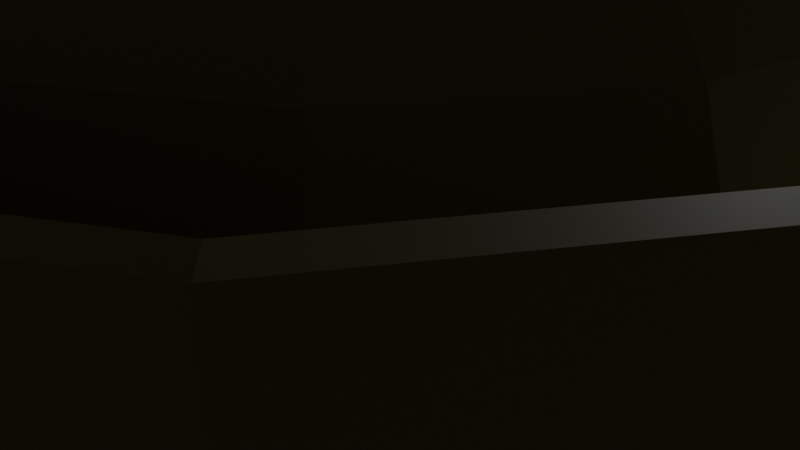 # Source: terrain.blend  (saved by Blender 4.1.24; exported with 4.5.12 LTS)
import bpy
from mathutils import Matrix  # noqa: F401  (used for matrix-valued properties, if any)

bpy.ops.wm.read_factory_settings(use_empty=True)
scene = bpy.context.scene
scene.name = 'Scene'

# ---- collections
col_collection = bpy.data.collections.new('Collection'); scene.collection.children.link(col_collection)

# ---- materials (node trees are filled in below, after node groups)
mat_material = bpy.data.materials.new('Material')
mat_material.alpha_threshold = 0.0
mat_material.use_transparent_shadow = False
mat_material.roughness = 0.5
mat_material.line_color = (0.0, 0.0, 0.0, 1.0)

# ---- material node trees
mat_material.use_nodes = True; mat_material.node_tree.nodes.clear()
_N = mat_material.node_tree.nodes; _L = mat_material.node_tree.links
n0 = _N.new('ShaderNodeOutputMaterial'); n0.name = 'Material Output'; n0.location = (300, 300)
n1 = _N.new('ShaderNodeBsdfPrincipled'); n1.name = 'Principled BSDF'; n1.location = (10, 300)
n1.inputs[0].default_value = (0.09508, 0.08459, 0.01312, 1.0)
n1.inputs[3].default_value = 1.45
_L.new(n1.outputs[0], n0.inputs[0])
n0.is_active_output = True

# ---- world
world_world = bpy.data.worlds.new('World'); scene.world = world_world
world_world.use_nodes = True; world_world.node_tree.nodes.clear()
_N = world_world.node_tree.nodes; _L = world_world.node_tree.links
n0 = _N.new('ShaderNodeOutputWorld'); n0.name = 'World Output'; n0.location = (300, 300)
n1 = _N.new('ShaderNodeBackground'); n1.name = 'Background'; n1.location = (10, 300)
n1.inputs[0].default_value = (0.05088, 0.05088, 0.05088, 1.0)
_L.new(n1.outputs[0], n0.inputs[0])
n0.is_active_output = True
world_world.color = (0.05088, 0.05088, 0.05088)
world_world.use_sun_shadow = False
world_world.sun_shadow_jitter_overblur = 0.0

# ---- cameras
cam_camera = bpy.data.cameras.new('Camera')
cam_camera.clip_end = 100.0
cam_camera.ortho_scale = 7.314

# ---- lights
light_light = bpy.data.lights.new('Light', 'POINT')
light_light.transmission_factor = 0.0
light_light.energy = 1000.0
light_light.shadow_soft_size = 0.1
light_light.shadow_maximum_resolution = 0.006
light_light.use_absolute_resolution = True

# ---- meshes
me_cube = bpy.data.meshes.new('Cube')
me_cube.from_pydata([(1.0, 1.0, 0.1893), (1.0, 1.0, -0.2072), (1.0, -1.0, 0.1893), (1.0, -1.0, -0.2072), (-1.0, 1.0, -0.2072), (-1.0, -1.0, 0.1893), (-1.0, -1.0, -0.2072), (0.001801, 1.0, -0.2072), (0.001801, -1.0, 0.1893), (0.001801, -1.0, -0.2072), (0.001801, 1.0, 0.1893), (-1.0, 0.002386, -0.2072), (1.0, 0.002386, 0.1893), (-1.0, 0.002386, 0.1893), (1.0, 0.002386, -0.2072), (0.001801, 0.002386, -0.2072), (0.001801, 0.002386, 0.1893), (1.0, 1.0, -0.2072), (1.0, 0.002386, -0.2072), (1.0, -1.0, -0.2072), (1.0, 0.002386, -0.2072), (1.0, -1.0, -0.2072), (-1.0, -1.0, -0.2072), (0.001801, -1.0, -0.2072), (-1.008, 0.9937, -0.2015), (-1.008, -1.006, -0.2015), (-1.008, -0.003931, -0.2015), (1.0, 1.0, -0.2072), (-1.0, 1.0, -0.2072), (0.001801, 1.0, -0.2072), (1.0, 0.002386, 0.648), (1.0, -1.0, 0.648), (0.001801, -1.0, 0.648), (0.001801, 0.002386, 0.648), (0.6041, -0.3951, 0.7639), (0.6041, -0.6025, 0.7639), (0.3977, -0.6025, 0.7639), (0.3977, -0.3951, 0.7639), (-0.6339, 0.3669, 0.07081), (-0.6339, 0.6355, 0.07081), (-0.3643, 0.6355, 0.07081), (-0.3643, 0.3669, 0.07081), (-1.0, 1.0, -0.2072), (-1.0, 0.002386, -0.2072), (-0.9015, -0.09648, 0.4014), (-0.9015, -1.099, 0.4014), (0.1003, 0.9011, 0.4014), (-0.9015, 0.9011, 0.4014), (1.098, 0.9011, 0.7979), (1.098, 0.9011, 0.4014), (-0.9015, -1.099, 0.7979), (1.098, -1.099, 0.7979), (1.098, -1.099, 0.4014), (-0.9015, 0.9011, 0.7979), (0.1003, -1.099, 0.7979), (1.098, -0.09648, 0.7979), (0.1003, -1.099, 0.4014), (-0.9015, -0.09648, 0.7979), (0.1003, 0.9011, 0.7979), (1.098, -0.09648, 0.4014), (-0.5355, 0.268, 0.6795), (-0.5355, 0.5366, 0.6795), (-0.2658, 0.5366, 0.6795), (-0.9015, 0.9011, 0.7979), (-0.9015, 0.9011, 0.4014), (-0.9015, -0.09648, 0.7979), (-0.9015, -0.09648, 0.4014)], [], [(16, 13, 5, 8), (43, 11, 44, 66), (11, 6, 45, 44), (15, 14, 3, 9), (40, 10, 58, 62), (5, 13, 57, 50), (12, 2, 51, 55), (11, 15, 9, 6), (6, 9, 56, 45), (16, 8, 32, 33), (0, 10, 16, 12), (4, 7, 15, 11), (0, 12, 55, 48), (7, 1, 14, 15), (8, 5, 50, 54), (2, 8, 54, 51), (14, 1, 17, 18), (14, 3, 19, 20), (6, 9, 23, 22), (3, 9, 23, 21), (4, 11, 26, 24), (6, 11, 26, 25), (1, 7, 29, 27), (7, 4, 28, 29), (32, 31, 35, 36), (12, 16, 33, 30), (8, 2, 31, 32), (2, 12, 30, 31), (34, 37, 36, 35), (33, 32, 36, 37), (31, 30, 34, 35), (30, 33, 37, 34), (40, 39, 38, 41), (42, 43, 66, 64), (13, 16, 41, 38), (16, 10, 40, 41), (1, 7, 46, 49), (14, 1, 49, 59), (4, 11, 43, 42), (39, 40, 62, 61), (56, 54, 50, 45), (44, 57, 65, 66), (59, 55, 51, 52), (46, 58, 48, 49), (47, 53, 58, 46), (52, 51, 54, 56), (49, 48, 55, 59), (45, 50, 57, 44), (58, 53, 61, 62), (53, 57, 60, 61), (66, 65, 63, 64), (57, 53, 63, 65), (53, 47, 64, 63), (9, 3, 52, 56), (3, 14, 59, 52), (13, 38, 60, 57), (7, 4, 47, 46), (38, 39, 61, 60), (4, 42, 64, 47), (10, 0, 48, 58)])
_uv = me_cube.uv_layers.new(name='UVMap')
_uv.uv.foreach_set('vector', [0.7498, 0.6247, 0.875, 0.6247, 0.875, 0.75, 0.7498, 0.75, 0.125, 0.6247, 0.125, 0.6247, 0.125, 0.6247, 0.125, 0.6247, 0.125, 0.6247, 0.125, 0.75, 0.125, 0.75, 0.125, 0.6247, 0.2502, 0.6247, 0.375, 0.6247, 0.375, 0.75, 0.2502, 0.75, 0.7498, 0.5, 0.7498, 0.5, 0.7498, 0.5, 0.7498, 0.5, 0.875, 0.75, 0.875, 0.6247, 0.875, 0.6247, 0.875, 0.75, 0.625, 0.6247, 0.625, 0.75, 0.625, 0.75, 0.625, 0.6247, 0.125, 0.6247, 0.2502, 0.6247, 0.2502, 0.75, 0.125, 0.75, 0.125, 0.75, 0.2502, 0.75, 0.2502, 0.75, 0.125, 0.75, 0.7498, 0.6247, 0.7498, 0.75, 0.7498, 0.75, 0.7498, 0.6247, 0.625, 0.5, 0.7498, 0.5, 0.7498, 0.6247, 0.625, 0.6247, 0.125, 0.5, 0.2502, 0.5, 0.2502, 0.6247, 0.125, 0.6247, 0.625, 0.5, 0.625, 0.6247, 0.625, 0.6247, 0.625, 0.5, 0.2502, 0.5, 0.375, 0.5, 0.375, 0.6247, 0.2502, 0.6247, 0.7498, 0.75, 0.875, 0.75, 0.875, 0.75, 0.7498, 0.75, 0.625, 0.75, 0.625, 0.8748, 0.625, 0.8748, 0.625, 0.75, 0.375, 0.6247, 0.375, 0.5, 0.375, 0.5, 0.375, 0.6247, 0.375, 0.6247, 0.375, 0.75, 0.375, 0.75, 0.375, 0.6247, 0.375, 1.0, 0.375, 0.8748, 0.375, 0.8748, 0.375, 1.0, 0.375, 0.75, 0.2502, 0.75, 0.2502, 0.75, 0.375, 0.75, 0.375, 0.25, 0.375, 0.1253, 0.375, 0.1253, 0.375, 0.25, 0.125, 0.75, 0.125, 0.6247, 0.125, 0.6247, 0.125, 0.75, 0.375, 0.5, 0.375, 0.3752, 0.375, 0.3752, 0.375, 0.5, 0.375, 0.3752, 0.375, 0.25, 0.375, 0.25, 0.375, 0.3752, 0.625, 0.8748, 0.625, 0.75, 0.625, 0.75, 0.625, 0.8748, 0.625, 0.6247, 0.7498, 0.6247, 0.7498, 0.6247, 0.625, 0.6247, 0.625, 0.8748, 0.625, 0.75, 0.625, 0.75, 0.625, 0.8748, 0.625, 0.75, 0.625, 0.6247, 0.625, 0.6247, 0.625, 0.75, 0.625, 0.6247, 0.7498, 0.6247, 0.7498, 0.75, 0.625, 0.75, 0.7498, 0.6247, 0.7498, 0.75, 0.7498, 0.75, 0.7498, 0.6247, 0.625, 0.75, 0.625, 0.6247, 0.625, 0.6247, 0.625, 0.75, 0.625, 0.6247, 0.7498, 0.6247, 0.7498, 0.6247, 0.625, 0.6247, 0.7498, 0.5, 0.875, 0.5, 0.875, 0.6247, 0.7498, 0.6247, 0.125, 0.5, 0.125, 0.6247, 0.125, 0.6247, 0.125, 0.5, 0.875, 0.6247, 0.7498, 0.6247, 0.7498, 0.6247, 0.875, 0.6247, 0.7498, 0.6247, 0.7498, 0.5, 0.7498, 0.5, 0.7498, 0.6247, 0.375, 0.5, 0.2502, 0.5, 0.2502, 0.5, 0.375, 0.5, 0.375, 0.6247, 0.375, 0.5, 0.375, 0.5, 0.375, 0.6247, 0.125, 0.5, 0.125, 0.6247, 0.125, 0.6247, 0.125, 0.5, 0.875, 0.5, 0.7498, 0.5, 0.7498, 0.5, 0.875, 0.5, 0.375, 0.8748, 0.625, 0.8748, 0.625, 1.0, 0.375, 1.0, 0.375, 0.1253, 0.625, 0.1253, 0.625, 0.1253, 0.375, 0.1253, 0.375, 0.6247, 0.625, 0.6247, 0.625, 0.75, 0.375, 0.75, 0.375, 0.3752, 0.625, 0.3752, 0.625, 0.5, 0.375, 0.5, 0.375, 0.25, 0.625, 0.25, 0.625, 0.3752, 0.375, 0.3752, 0.375, 0.75, 0.625, 0.75, 0.625, 0.8748, 0.375, 0.8748, 0.375, 0.5, 0.625, 0.5, 0.625, 0.6247, 0.375, 0.6247, 0.375, 0.0, 0.625, 0.0, 0.625, 0.1253, 0.375, 0.1253, 0.625, 0.3752, 0.625, 0.25, 0.625, 0.25, 0.625, 0.3752, 0.625, 0.25, 0.625, 0.1253, 0.625, 0.1253, 0.625, 0.25, 0.375, 0.1253, 0.625, 0.1253, 0.625, 0.25, 0.375, 0.25, 0.625, 0.1253, 0.625, 0.25, 0.625, 0.25, 0.625, 0.1253, 0.625, 0.25, 0.375, 0.25, 0.375, 0.25, 0.625, 0.25, 0.2502, 0.75, 0.375, 0.75, 0.375, 0.75, 0.2502, 0.75, 0.375, 0.75, 0.375, 0.6247, 0.375, 0.6247, 0.375, 0.75, 0.875, 0.6247, 0.875, 0.6247, 0.875, 0.6247, 0.875, 0.6247, 0.2502, 0.5, 0.125, 0.5, 0.125, 0.5, 0.2502, 0.5, 0.875, 0.6247, 0.875, 0.5, 0.875, 0.5, 0.875, 0.6247, 0.125, 0.5, 0.125, 0.5, 0.125, 0.5, 0.125, 0.5, 0.7498, 0.5, 0.625, 0.5, 0.625, 0.5, 0.7498, 0.5])
me_cube.materials.append(mat_material)
me_cube.use_mirror_vertex_groups = False
me_cube.update()

# ---- objects
ob_cube = bpy.data.objects.new('Cube', me_cube)
ob_light = bpy.data.objects.new('Light', light_light)
ob_camera = bpy.data.objects.new('Camera', cam_camera)

# ---- transforms, parenting, visibility, modifiers, constraints
ob_cube.location = (0.0, 0.0, 0.0)
ob_cube.scale = (6.775, 6.775, 6.775)
ob_cube.lock_rotations_4d = False
ob_cube.empty_display_type = 'ARROWS'
ob_cube.lineart.crease_threshold = 0.0
_m = ob_cube.modifiers.new('Subdivision', 'SUBSURF')
_m.levels = 4
ob_light.location = (4.076, 1.005, 5.904)
ob_light.rotation_euler = (0.6503, 0.05522, 1.866)
ob_light.lock_rotations_4d = False
ob_light.empty_display_type = 'ARROWS'
ob_light.color = (0.0, 0.0, 0.0, 0.0)
ob_light.lineart.crease_threshold = 0.0
ob_camera.location = (7.359, -6.926, 4.958)
ob_camera.rotation_euler = (1.109, 0.0, 0.8149)
ob_camera.lock_rotations_4d = False
ob_camera.empty_display_type = 'ARROWS'
ob_camera.color = (0.0, 0.0, 0.0, 0.0)
ob_camera.display_type = 'WIRE'
ob_camera.lineart.crease_threshold = 0.0

# ---- collection membership
col_collection.objects.link(ob_cube)
col_collection.objects.link(ob_light)
col_collection.objects.link(ob_camera)

# ---- scene / render settings (as saved in the file)
scene.camera = ob_camera
scene.frame_start = 1; scene.frame_end = 250; scene.frame_set(1)
scene.render.engine = 'BLENDER_EEVEE_NEXT'
scene.cycles.sampling_pattern = 'TABULATED_SOBOL'
scene.eevee.ray_tracing_options.trace_max_roughness = 0.0
bpy.context.view_layer.update()
